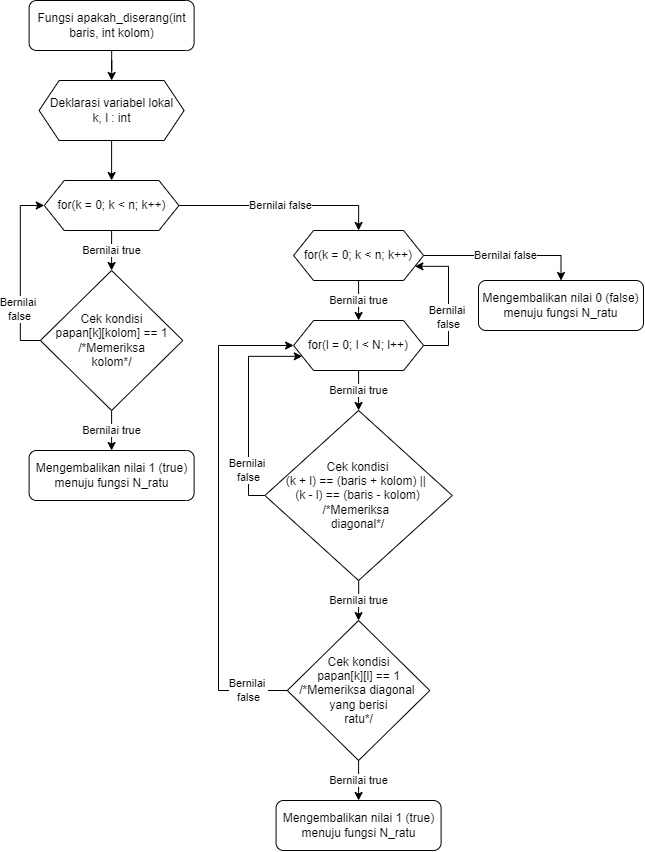

The diagram above was exported from draw.io. Its source (the exported page's mxGraphModel, read from the mxfile embedded in the PNG):
<mxGraphModel dx="1020" dy="817" grid="1" gridSize="10" guides="1" tooltips="1" connect="1" arrows="1" fold="1" page="1" pageScale="1" pageWidth="827" pageHeight="1169" math="0" shadow="0">
  <root>
    <mxCell id="giiSj1C2sDXV-RnPsMrb-0" />
    <mxCell id="giiSj1C2sDXV-RnPsMrb-1" parent="giiSj1C2sDXV-RnPsMrb-0" />
    <mxCell id="WHkgAL1YNLhlJwmiJCAM-1" value="" style="edgeStyle=orthogonalEdgeStyle;rounded=0;orthogonalLoop=1;jettySize=auto;html=1;" parent="giiSj1C2sDXV-RnPsMrb-1" source="U5glBz1H5yvttGtzZlZb-0" target="WHkgAL1YNLhlJwmiJCAM-0" edge="1">
      <mxGeometry relative="1" as="geometry" />
    </mxCell>
    <mxCell id="U5glBz1H5yvttGtzZlZb-0" value="Fungsi apakah_diserang(int baris, int kolom)" style="rounded=1;whiteSpace=wrap;html=1;fontSize=12;glass=0;strokeWidth=1;shadow=0;" parent="giiSj1C2sDXV-RnPsMrb-1" vertex="1">
      <mxGeometry x="900.6" width="165" height="50" as="geometry" />
    </mxCell>
    <mxCell id="QZVisidoWVEwqiOZ0pp1-1" value="" style="edgeStyle=orthogonalEdgeStyle;rounded=0;orthogonalLoop=1;jettySize=auto;html=1;entryX=0.5;entryY=0;entryDx=0;entryDy=0;" parent="giiSj1C2sDXV-RnPsMrb-1" source="WHkgAL1YNLhlJwmiJCAM-0" target="aG7uDeyEPGxO3j9m8m_z-0" edge="1">
      <mxGeometry relative="1" as="geometry">
        <mxPoint x="983.0833333333335" y="170" as="targetPoint" />
      </mxGeometry>
    </mxCell>
    <mxCell id="WHkgAL1YNLhlJwmiJCAM-0" value="Deklarasi variabel lokal&lt;br&gt;k, l : int" style="shape=hexagon;perimeter=hexagonPerimeter2;whiteSpace=wrap;html=1;fixedSize=1;" parent="giiSj1C2sDXV-RnPsMrb-1" vertex="1">
      <mxGeometry x="910.6" y="80" width="145" height="60" as="geometry" />
    </mxCell>
    <mxCell id="zIAyfHBNzbDaNFqnEsqG-1" value="Bernilai true" style="edgeStyle=orthogonalEdgeStyle;rounded=0;orthogonalLoop=1;jettySize=auto;html=1;entryX=0.5;entryY=0;entryDx=0;entryDy=0;exitX=0.5;exitY=1;exitDx=0;exitDy=0;" parent="giiSj1C2sDXV-RnPsMrb-1" target="8jMdu7HrL7ZGkGSvXAQ7-0" edge="1" source="aG7uDeyEPGxO3j9m8m_z-0">
      <mxGeometry relative="1" as="geometry">
        <mxPoint x="983.2750000000001" y="419.99999999999994" as="targetPoint" />
        <mxPoint x="983" y="380" as="sourcePoint" />
      </mxGeometry>
    </mxCell>
    <mxCell id="cnL3I_8oLvGslictJbew-1" value="Bernilai false" style="edgeStyle=orthogonalEdgeStyle;rounded=0;orthogonalLoop=1;jettySize=auto;html=1;exitX=1;exitY=0.5;exitDx=0;exitDy=0;entryX=0.5;entryY=0;entryDx=0;entryDy=0;" parent="giiSj1C2sDXV-RnPsMrb-1" source="aG7uDeyEPGxO3j9m8m_z-0" target="fJEpvf4pOA6WPaGjVXa1-0" edge="1">
      <mxGeometry relative="1" as="geometry">
        <mxPoint x="1050.6" y="315" as="sourcePoint" />
        <mxPoint x="1265.9100000000003" y="340" as="targetPoint" />
      </mxGeometry>
    </mxCell>
    <mxCell id="zIAyfHBNzbDaNFqnEsqG-3" value="Bernilai true" style="edgeStyle=orthogonalEdgeStyle;rounded=0;orthogonalLoop=1;jettySize=auto;html=1;exitX=0.5;exitY=1;exitDx=0;exitDy=0;" parent="giiSj1C2sDXV-RnPsMrb-1" source="8jMdu7HrL7ZGkGSvXAQ7-0" target="zIAyfHBNzbDaNFqnEsqG-2" edge="1">
      <mxGeometry relative="1" as="geometry">
        <mxPoint x="1000.0000000000001" y="430" as="sourcePoint" />
      </mxGeometry>
    </mxCell>
    <mxCell id="sYm62rlDRCinpUlRYE5U-0" style="edgeStyle=orthogonalEdgeStyle;rounded=0;orthogonalLoop=1;jettySize=auto;html=1;exitX=0;exitY=0.5;exitDx=0;exitDy=0;entryX=0;entryY=0.5;entryDx=0;entryDy=0;" parent="giiSj1C2sDXV-RnPsMrb-1" source="8jMdu7HrL7ZGkGSvXAQ7-0" target="aG7uDeyEPGxO3j9m8m_z-0" edge="1">
      <mxGeometry relative="1" as="geometry">
        <mxPoint x="899.8199999999999" y="495" as="sourcePoint" />
        <mxPoint x="840" y="510" as="targetPoint" />
      </mxGeometry>
    </mxCell>
    <mxCell id="sYm62rlDRCinpUlRYE5U-1" value="Bernilai &lt;br&gt;false" style="edgeLabel;html=1;align=center;verticalAlign=middle;resizable=0;points=[];" parent="sYm62rlDRCinpUlRYE5U-0" vertex="1" connectable="0">
      <mxGeometry x="-0.3178" y="-2" relative="1" as="geometry">
        <mxPoint x="-4" y="10" as="offset" />
      </mxGeometry>
    </mxCell>
    <mxCell id="zIAyfHBNzbDaNFqnEsqG-2" value="Mengembalikan nilai 1 (true) menuju fungsi N_ratu" style="rounded=1;whiteSpace=wrap;html=1;fontSize=12;glass=0;strokeWidth=1;shadow=0;" parent="giiSj1C2sDXV-RnPsMrb-1" vertex="1">
      <mxGeometry x="900.6000000000001" y="450" width="165" height="50" as="geometry" />
    </mxCell>
    <mxCell id="cnL3I_8oLvGslictJbew-3" value="Bernilai true" style="edgeStyle=orthogonalEdgeStyle;rounded=0;orthogonalLoop=1;jettySize=auto;html=1;exitX=0.5;exitY=1;exitDx=0;exitDy=0;entryX=0.5;entryY=0;entryDx=0;entryDy=0;" parent="giiSj1C2sDXV-RnPsMrb-1" source="fJEpvf4pOA6WPaGjVXa1-0" target="fJEpvf4pOA6WPaGjVXa1-1" edge="1">
      <mxGeometry relative="1" as="geometry">
        <mxPoint x="1265.9099999999999" y="550" as="sourcePoint" />
        <mxPoint x="1265.9100000000003" y="590" as="targetPoint" />
      </mxGeometry>
    </mxCell>
    <mxCell id="PmEjpCwSjkX6UQN_PRiF-5" value="Bernilai false" style="edgeStyle=orthogonalEdgeStyle;rounded=0;orthogonalLoop=1;jettySize=auto;html=1;exitX=1;exitY=0.5;exitDx=0;exitDy=0;entryX=0.5;entryY=0;entryDx=0;entryDy=0;" parent="giiSj1C2sDXV-RnPsMrb-1" source="fJEpvf4pOA6WPaGjVXa1-0" target="PmEjpCwSjkX6UQN_PRiF-4" edge="1">
      <mxGeometry relative="1" as="geometry">
        <mxPoint x="1565.7799999999997" y="640" as="targetPoint" />
        <mxPoint x="1333.4099999999999" y="485" as="sourcePoint" />
      </mxGeometry>
    </mxCell>
    <mxCell id="cnL3I_8oLvGslictJbew-4" value="Bernilai &lt;br&gt;false" style="edgeStyle=orthogonalEdgeStyle;rounded=0;orthogonalLoop=1;jettySize=auto;html=1;exitX=1;exitY=0.5;exitDx=0;exitDy=0;entryX=1;entryY=0.75;entryDx=0;entryDy=0;" parent="giiSj1C2sDXV-RnPsMrb-1" source="fJEpvf4pOA6WPaGjVXa1-1" target="fJEpvf4pOA6WPaGjVXa1-0" edge="1">
      <mxGeometry x="-0.2234" relative="1" as="geometry">
        <mxPoint x="1398.4099999999999" y="760" as="targetPoint" />
        <Array as="points">
          <mxPoint x="1320" y="345" />
          <mxPoint x="1320" y="266" />
        </Array>
        <mxPoint as="offset" />
        <mxPoint x="1333.4099999999999" y="735" as="sourcePoint" />
      </mxGeometry>
    </mxCell>
    <mxCell id="cnL3I_8oLvGslictJbew-6" value="Bernilai true" style="edgeStyle=orthogonalEdgeStyle;rounded=0;orthogonalLoop=1;jettySize=auto;html=1;exitX=0.5;exitY=1;exitDx=0;exitDy=0;" parent="giiSj1C2sDXV-RnPsMrb-1" source="fJEpvf4pOA6WPaGjVXa1-1" target="cnL3I_8oLvGslictJbew-5" edge="1">
      <mxGeometry relative="1" as="geometry">
        <mxPoint x="1265.9099999999999" y="800" as="sourcePoint" />
      </mxGeometry>
    </mxCell>
    <mxCell id="cnL3I_8oLvGslictJbew-8" value="Bernilai true" style="edgeStyle=orthogonalEdgeStyle;rounded=0;orthogonalLoop=1;jettySize=auto;html=1;" parent="giiSj1C2sDXV-RnPsMrb-1" source="cnL3I_8oLvGslictJbew-5" target="hbfHAb8fQAC1j9y2JflL-0" edge="1">
      <mxGeometry relative="1" as="geometry">
        <mxPoint x="1230.0799999999997" y="640" as="targetPoint" />
      </mxGeometry>
    </mxCell>
    <mxCell id="cnL3I_8oLvGslictJbew-9" value="Bernilai &lt;br&gt;false" style="edgeStyle=orthogonalEdgeStyle;rounded=0;orthogonalLoop=1;jettySize=auto;html=1;exitX=0;exitY=0.5;exitDx=0;exitDy=0;entryX=0;entryY=0.75;entryDx=0;entryDy=0;" parent="giiSj1C2sDXV-RnPsMrb-1" source="cnL3I_8oLvGslictJbew-5" target="fJEpvf4pOA6WPaGjVXa1-1" edge="1">
      <mxGeometry x="-0.5948" relative="1" as="geometry">
        <mxPoint x="1170" y="380" as="targetPoint" />
        <Array as="points">
          <mxPoint x="1120" y="495" />
          <mxPoint x="1120" y="356" />
        </Array>
        <mxPoint as="offset" />
      </mxGeometry>
    </mxCell>
    <mxCell id="cnL3I_8oLvGslictJbew-5" value="Cek kondisi&lt;br&gt;(k + l) == (baris + kolom) || &lt;br&gt;(k - l) == (baris - kolom)&lt;br&gt;/*Memeriksa &lt;br&gt;diagonal*/" style="rhombus;whiteSpace=wrap;html=1;" parent="giiSj1C2sDXV-RnPsMrb-1" vertex="1">
      <mxGeometry x="1136.3799999999999" y="410" width="187.4" height="170" as="geometry" />
    </mxCell>
    <mxCell id="PmEjpCwSjkX6UQN_PRiF-2" value="Bernilai true" style="edgeStyle=orthogonalEdgeStyle;rounded=0;orthogonalLoop=1;jettySize=auto;html=1;exitX=0.5;exitY=1;exitDx=0;exitDy=0;" parent="giiSj1C2sDXV-RnPsMrb-1" source="hbfHAb8fQAC1j9y2JflL-0" target="PmEjpCwSjkX6UQN_PRiF-1" edge="1">
      <mxGeometry relative="1" as="geometry">
        <mxPoint x="1230.0166666666667" y="769.9409937888202" as="sourcePoint" />
      </mxGeometry>
    </mxCell>
    <mxCell id="PmEjpCwSjkX6UQN_PRiF-3" value="Bernilai &lt;br&gt;false" style="edgeStyle=orthogonalEdgeStyle;rounded=0;orthogonalLoop=1;jettySize=auto;html=1;exitX=0;exitY=0.5;exitDx=0;exitDy=0;entryX=0;entryY=0.5;entryDx=0;entryDy=0;" parent="giiSj1C2sDXV-RnPsMrb-1" source="hbfHAb8fQAC1j9y2JflL-0" target="fJEpvf4pOA6WPaGjVXa1-1" edge="1">
      <mxGeometry x="-0.8459" relative="1" as="geometry">
        <Array as="points">
          <mxPoint x="1090" y="690" />
          <mxPoint x="1090" y="345" />
        </Array>
        <mxPoint as="offset" />
        <mxPoint x="1185.4099999999999" y="965" as="sourcePoint" />
        <mxPoint x="1130.6" y="1139" as="targetPoint" />
      </mxGeometry>
    </mxCell>
    <mxCell id="PmEjpCwSjkX6UQN_PRiF-1" value="Mengembalikan nilai 1 (true) menuju fungsi N_ratu" style="rounded=1;whiteSpace=wrap;html=1;fontSize=12;glass=0;strokeWidth=1;shadow=0;" parent="giiSj1C2sDXV-RnPsMrb-1" vertex="1">
      <mxGeometry x="1147.58" y="800" width="165" height="50" as="geometry" />
    </mxCell>
    <mxCell id="PmEjpCwSjkX6UQN_PRiF-4" value="Mengembalikan nilai 0 (false) menuju fungsi N_ratu" style="rounded=1;whiteSpace=wrap;html=1;fontSize=12;glass=0;strokeWidth=1;shadow=0;" parent="giiSj1C2sDXV-RnPsMrb-1" vertex="1">
      <mxGeometry x="1349.9999999999998" y="280" width="165" height="50" as="geometry" />
    </mxCell>
    <mxCell id="8jMdu7HrL7ZGkGSvXAQ7-0" value="Cek kondisi&lt;br&gt;papan[k][kolom] == 1&lt;br&gt;/*Memeriksa&lt;br&gt;kolom*/" style="rhombus;whiteSpace=wrap;html=1;" parent="giiSj1C2sDXV-RnPsMrb-1" vertex="1">
      <mxGeometry x="911.8500000000001" y="270" width="142.5" height="140" as="geometry" />
    </mxCell>
    <mxCell id="hbfHAb8fQAC1j9y2JflL-0" value="Cek kondisi&lt;br&gt;papan[k][l] == 1&lt;br&gt;/*Memeriksa diagonal&amp;nbsp;&lt;br&gt;yang berisi&lt;br&gt;ratu*/" style="rhombus;whiteSpace=wrap;html=1;" parent="giiSj1C2sDXV-RnPsMrb-1" vertex="1">
      <mxGeometry x="1158.83" y="620" width="142.5" height="140" as="geometry" />
    </mxCell>
    <mxCell id="aG7uDeyEPGxO3j9m8m_z-0" value="for(k = 0; k &amp;lt; n; k++)" style="shape=hexagon;perimeter=hexagonPerimeter2;whiteSpace=wrap;html=1;fixedSize=1;" vertex="1" parent="giiSj1C2sDXV-RnPsMrb-1">
      <mxGeometry x="915.76" y="180" width="134.68" height="50" as="geometry" />
    </mxCell>
    <mxCell id="fJEpvf4pOA6WPaGjVXa1-0" value="for(k = 0; k &amp;lt; n; k++)" style="shape=hexagon;perimeter=hexagonPerimeter2;whiteSpace=wrap;html=1;fixedSize=1;" vertex="1" parent="giiSj1C2sDXV-RnPsMrb-1">
      <mxGeometry x="1165.08" y="230" width="130" height="50" as="geometry" />
    </mxCell>
    <mxCell id="fJEpvf4pOA6WPaGjVXa1-1" value="for(l = 0; l &amp;lt; N; l++)" style="shape=hexagon;perimeter=hexagonPerimeter2;whiteSpace=wrap;html=1;fixedSize=1;" vertex="1" parent="giiSj1C2sDXV-RnPsMrb-1">
      <mxGeometry x="1165.08" y="320" width="130" height="50" as="geometry" />
    </mxCell>
  </root>
</mxGraphModel>